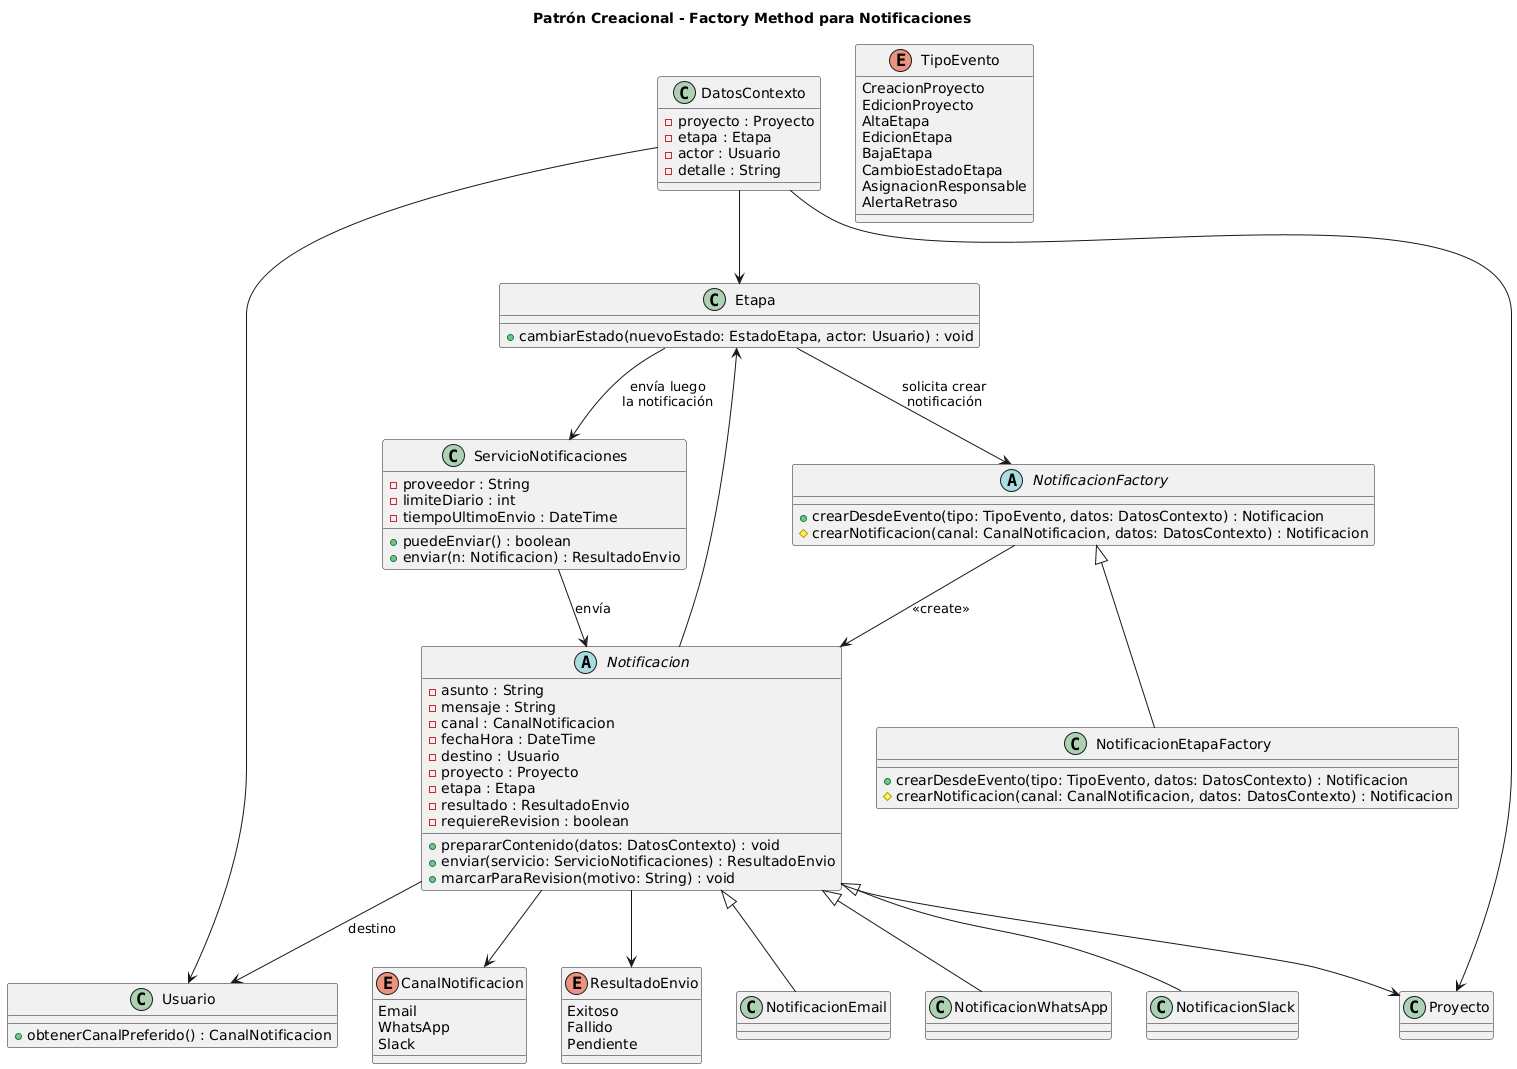

The diagram above was rendered by PlantUML. Its source (embedded in the PNG):
@startuml
title Patrón Creacional - Factory Method para Notificaciones

' ==== Clases de dominio reusadas ====

class Etapa {
  + cambiarEstado(nuevoEstado: EstadoEtapa, actor: Usuario) : void
}

class Usuario {
  + obtenerCanalPreferido() : CanalNotificacion
}

class Proyecto

class DatosContexto {
  - proyecto : Proyecto
  - etapa : Etapa
  - actor : Usuario
  - detalle : String
}

enum TipoEvento {
  CreacionProyecto
  EdicionProyecto
  AltaEtapa
  EdicionEtapa
  BajaEtapa
  CambioEstadoEtapa
  AsignacionResponsable
  AlertaRetraso
}

enum CanalNotificacion {
  Email
  WhatsApp
  Slack
}

enum ResultadoEnvio {
  Exitoso
  Fallido
  Pendiente
}

' ==== Producto abstracto y concretos (Factory Method) ====

abstract class Notificacion {
  - asunto : String
  - mensaje : String
  - canal : CanalNotificacion
  - fechaHora : DateTime
  - destino : Usuario
  - proyecto : Proyecto
  - etapa : Etapa
  - resultado : ResultadoEnvio
  - requiereRevision : boolean

  + prepararContenido(datos: DatosContexto) : void
  + enviar(servicio: ServicioNotificaciones) : ResultadoEnvio
  + marcarParaRevision(motivo: String) : void
}

class NotificacionEmail extends Notificacion
class NotificacionWhatsApp extends Notificacion
class NotificacionSlack extends Notificacion

Notificacion --> Usuario : destino
Notificacion --> Proyecto
Notificacion --> Etapa
Notificacion --> CanalNotificacion
Notificacion --> ResultadoEnvio

' ==== Creator y Concrete Creator ====

abstract class NotificacionFactory {
  + crearDesdeEvento(tipo: TipoEvento, datos: DatosContexto) : Notificacion
  # crearNotificacion(canal: CanalNotificacion, datos: DatosContexto) : Notificacion
}

class NotificacionEtapaFactory extends NotificacionFactory {
  + crearDesdeEvento(tipo: TipoEvento, datos: DatosContexto) : Notificacion
  # crearNotificacion(canal: CanalNotificacion, datos: DatosContexto) : Notificacion
}

NotificacionFactory --> Notificacion : <<create>>

' ==== Servicio existente de envío ====

class ServicioNotificaciones {
  - proveedor : String
  - limiteDiario : int
  - tiempoUltimoEnvio : DateTime

  + puedeEnviar() : boolean
  + enviar(n: Notificacion) : ResultadoEnvio
}

ServicioNotificaciones --> Notificacion : «envía»

' ==== Colaboraciones con el dominio ====

Etapa --> NotificacionFactory : «solicita crear\nnotificación»
Etapa --> ServicioNotificaciones : «envía luego\nla notificación»

DatosContexto --> Proyecto
DatosContexto --> Etapa
DatosContexto --> Usuario
@enduml